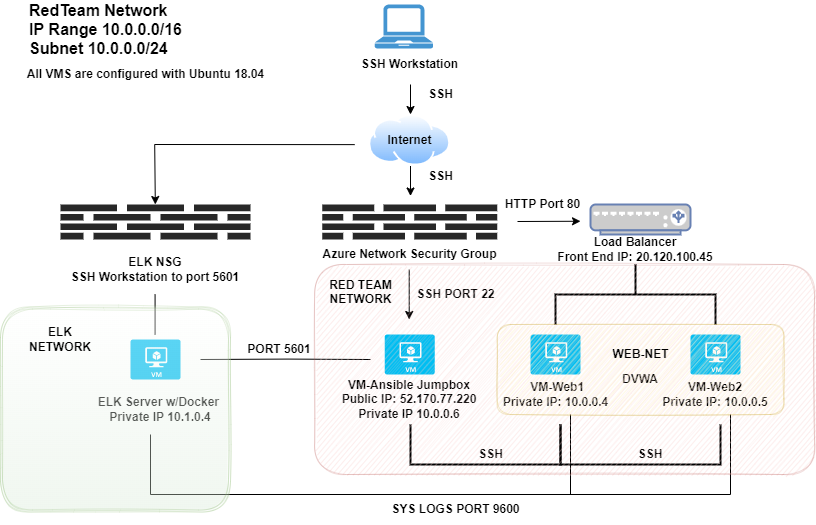

The diagram above was exported from draw.io. Its source (the exported page's mxGraphModel, read from the mxfile embedded in the PNG):
<mxGraphModel dx="1038" dy="539" grid="1" gridSize="10" guides="1" tooltips="1" connect="1" arrows="1" fold="1" page="1" pageScale="1" pageWidth="850" pageHeight="1100" math="0" shadow="0">
  <root>
    <mxCell id="0" />
    <mxCell id="1" parent="0" />
    <mxCell id="rXFAWvjBHWiFzcl8QWVL-1" value="" style="pointerEvents=1;shadow=0;dashed=0;html=1;strokeColor=none;fillColor=#4495D1;labelPosition=center;verticalLabelPosition=bottom;verticalAlign=top;align=center;outlineConnect=0;shape=mxgraph.veeam.laptop;" parent="1" vertex="1">
      <mxGeometry x="374.2" y="20" width="58.4" height="44" as="geometry" />
    </mxCell>
    <mxCell id="rXFAWvjBHWiFzcl8QWVL-2" value="" style="aspect=fixed;perimeter=ellipsePerimeter;html=1;align=center;shadow=0;dashed=0;spacingTop=3;image;image=img/lib/active_directory/internet_cloud.svg;fontStyle=1" parent="1" vertex="1">
      <mxGeometry x="368.33" y="130" width="81.74" height="51.5" as="geometry" />
    </mxCell>
    <mxCell id="rXFAWvjBHWiFzcl8QWVL-3" value="" style="verticalLabelPosition=bottom;sketch=0;html=1;fillColor=#282828;strokeColor=none;verticalAlign=top;pointerEvents=1;align=center;shape=mxgraph.cisco_safe.security_icons.firewall;fontStyle=0" parent="1" vertex="1">
      <mxGeometry x="321.7" y="220" width="175" height="35" as="geometry" />
    </mxCell>
    <mxCell id="rXFAWvjBHWiFzcl8QWVL-4" value="" style="verticalLabelPosition=bottom;html=1;verticalAlign=top;align=center;strokeColor=none;fillColor=#00BEF2;shape=mxgraph.azure.virtual_machine;" parent="1" vertex="1">
      <mxGeometry x="384.2" y="350" width="50" height="40" as="geometry" />
    </mxCell>
    <mxCell id="rXFAWvjBHWiFzcl8QWVL-5" value="" style="verticalLabelPosition=bottom;html=1;verticalAlign=top;align=center;strokeColor=none;fillColor=#00BEF2;shape=mxgraph.azure.virtual_machine;" parent="1" vertex="1">
      <mxGeometry x="530" y="350" width="50" height="40" as="geometry" />
    </mxCell>
    <mxCell id="rXFAWvjBHWiFzcl8QWVL-6" value="" style="verticalLabelPosition=bottom;html=1;verticalAlign=top;align=center;strokeColor=none;fillColor=#00BEF2;shape=mxgraph.azure.virtual_machine;" parent="1" vertex="1">
      <mxGeometry x="690" y="350" width="50" height="40" as="geometry" />
    </mxCell>
    <mxCell id="rXFAWvjBHWiFzcl8QWVL-7" value="" style="fontColor=#0066CC;verticalAlign=top;verticalLabelPosition=bottom;labelPosition=center;align=center;html=1;outlineConnect=0;fillColor=#CCCCCC;strokeColor=#6881B3;gradientColor=none;gradientDirection=north;strokeWidth=2;shape=mxgraph.networks.load_balancer;" parent="1" vertex="1">
      <mxGeometry x="590" y="220" width="100" height="30" as="geometry" />
    </mxCell>
    <mxCell id="rXFAWvjBHWiFzcl8QWVL-8" value="" style="strokeWidth=2;html=1;shape=mxgraph.flowchart.annotation_2;align=left;labelPosition=right;pointerEvents=1;direction=south;" parent="1" vertex="1">
      <mxGeometry x="555" y="280" width="160" height="60" as="geometry" />
    </mxCell>
    <mxCell id="rXFAWvjBHWiFzcl8QWVL-9" value="" style="strokeWidth=2;html=1;shape=mxgraph.flowchart.annotation_1;align=left;pointerEvents=1;direction=north;" parent="1" vertex="1">
      <mxGeometry x="560" y="440" width="160" height="40" as="geometry" />
    </mxCell>
    <mxCell id="rXFAWvjBHWiFzcl8QWVL-10" value="" style="strokeWidth=2;html=1;shape=mxgraph.flowchart.annotation_1;align=left;pointerEvents=1;direction=north;" parent="1" vertex="1">
      <mxGeometry x="410" y="440" width="150" height="40" as="geometry" />
    </mxCell>
    <mxCell id="rXFAWvjBHWiFzcl8QWVL-11" value="&amp;nbsp;VM-Web1&lt;br style=&quot;font-size: 12px&quot;&gt;Private IP: 10.0.0.4" style="text;strokeColor=none;fillColor=none;html=1;fontSize=12;fontStyle=1;verticalAlign=middle;align=center;" parent="1" vertex="1">
      <mxGeometry x="505" y="390" width="100" height="40" as="geometry" />
    </mxCell>
    <mxCell id="rXFAWvjBHWiFzcl8QWVL-12" value="VM-Web2&lt;br&gt;Private IP: 10.0.0.5" style="text;html=1;strokeColor=none;fillColor=none;align=center;verticalAlign=middle;whiteSpace=wrap;rounded=0;fontSize=12;fontStyle=1" parent="1" vertex="1">
      <mxGeometry x="660" y="395" width="110" height="30" as="geometry" />
    </mxCell>
    <mxCell id="rXFAWvjBHWiFzcl8QWVL-13" value="&lt;b&gt;VM-Ansible Jumpbox&lt;br&gt;Public IP: 52.170.77.220&lt;br&gt;Private IP 10.0.0.6&lt;/b&gt;" style="text;html=1;strokeColor=none;fillColor=none;align=center;verticalAlign=middle;whiteSpace=wrap;rounded=0;fontSize=12;" parent="1" vertex="1">
      <mxGeometry x="339.2" y="400" width="140" height="30" as="geometry" />
    </mxCell>
    <mxCell id="rXFAWvjBHWiFzcl8QWVL-14" value="&lt;b&gt;DVWA&lt;/b&gt;" style="text;html=1;strokeColor=none;fillColor=none;align=center;verticalAlign=middle;whiteSpace=wrap;rounded=0;fontSize=12;" parent="1" vertex="1">
      <mxGeometry x="610" y="380" width="60" height="30" as="geometry" />
    </mxCell>
    <mxCell id="rXFAWvjBHWiFzcl8QWVL-15" value="&lt;b&gt;Load Balancer&lt;br&gt;Front End IP: 20.120.100.45&lt;br&gt;&lt;/b&gt;" style="text;html=1;strokeColor=none;fillColor=none;align=center;verticalAlign=middle;whiteSpace=wrap;rounded=0;fontSize=12;" parent="1" vertex="1">
      <mxGeometry x="550" y="250" width="170" height="30" as="geometry" />
    </mxCell>
    <mxCell id="rXFAWvjBHWiFzcl8QWVL-16" value="&lt;b&gt;Azure Network Security Group&lt;/b&gt;" style="text;html=1;align=center;verticalAlign=middle;resizable=0;points=[];autosize=1;strokeColor=none;fillColor=none;fontSize=12;" parent="1" vertex="1">
      <mxGeometry x="314.2" y="260" width="190" height="20" as="geometry" />
    </mxCell>
    <mxCell id="rXFAWvjBHWiFzcl8QWVL-17" value="&lt;b&gt;SSH Workstation&lt;/b&gt;" style="text;html=1;align=center;verticalAlign=middle;resizable=0;points=[];autosize=1;strokeColor=none;fillColor=none;fontSize=12;" parent="1" vertex="1">
      <mxGeometry x="354.2" y="70" width="110" height="20" as="geometry" />
    </mxCell>
    <mxCell id="rXFAWvjBHWiFzcl8QWVL-18" value="&lt;b&gt;Internet&lt;/b&gt;" style="text;html=1;align=center;verticalAlign=middle;resizable=0;points=[];autosize=1;strokeColor=none;fillColor=none;fontSize=12;" parent="1" vertex="1">
      <mxGeometry x="379.2" y="145.75" width="60" height="20" as="geometry" />
    </mxCell>
    <mxCell id="rXFAWvjBHWiFzcl8QWVL-19" value="" style="endArrow=classic;html=1;rounded=0;fontSize=12;" parent="1" edge="1">
      <mxGeometry width="50" height="50" relative="1" as="geometry">
        <mxPoint x="410" y="100" as="sourcePoint" />
        <mxPoint x="410" y="130" as="targetPoint" />
      </mxGeometry>
    </mxCell>
    <mxCell id="rXFAWvjBHWiFzcl8QWVL-20" value="" style="endArrow=classic;html=1;rounded=0;fontSize=12;" parent="1" edge="1">
      <mxGeometry width="50" height="50" relative="1" as="geometry">
        <mxPoint x="410" y="181.5" as="sourcePoint" />
        <mxPoint x="410" y="211.5" as="targetPoint" />
      </mxGeometry>
    </mxCell>
    <mxCell id="rXFAWvjBHWiFzcl8QWVL-21" value="" style="endArrow=classic;html=1;rounded=0;fontSize=12;" parent="1" edge="1">
      <mxGeometry width="50" height="50" relative="1" as="geometry">
        <mxPoint x="408.7" y="285" as="sourcePoint" />
        <mxPoint x="408.7" y="335" as="targetPoint" />
      </mxGeometry>
    </mxCell>
    <mxCell id="rXFAWvjBHWiFzcl8QWVL-22" value="" style="endArrow=classic;html=1;rounded=0;fontSize=12;" parent="1" edge="1">
      <mxGeometry width="50" height="50" relative="1" as="geometry">
        <mxPoint x="517" y="237" as="sourcePoint" />
        <mxPoint x="580" y="236.75" as="targetPoint" />
      </mxGeometry>
    </mxCell>
    <mxCell id="rXFAWvjBHWiFzcl8QWVL-23" value="&lt;b&gt;SSH&lt;/b&gt;" style="text;html=1;align=center;verticalAlign=middle;resizable=0;points=[];autosize=1;strokeColor=none;fillColor=none;fontSize=12;" parent="1" vertex="1">
      <mxGeometry x="470" y="460" width="40" height="20" as="geometry" />
    </mxCell>
    <mxCell id="rXFAWvjBHWiFzcl8QWVL-24" value="&lt;b&gt;SSH PORT 22&lt;/b&gt;" style="text;html=1;align=center;verticalAlign=middle;resizable=0;points=[];autosize=1;strokeColor=none;fillColor=none;fontSize=12;" parent="1" vertex="1">
      <mxGeometry x="410" y="300" width="90" height="20" as="geometry" />
    </mxCell>
    <mxCell id="rXFAWvjBHWiFzcl8QWVL-25" value="&lt;b&gt;SSH&lt;/b&gt;" style="text;html=1;align=center;verticalAlign=middle;resizable=0;points=[];autosize=1;strokeColor=none;fillColor=none;fontSize=12;opacity=0;" parent="1" vertex="1">
      <mxGeometry x="420" y="100" width="40" height="20" as="geometry" />
    </mxCell>
    <mxCell id="rXFAWvjBHWiFzcl8QWVL-26" value="&lt;b&gt;SSH&lt;/b&gt;" style="text;html=1;align=center;verticalAlign=middle;resizable=0;points=[];autosize=1;strokeColor=none;fillColor=none;fontSize=12;" parent="1" vertex="1">
      <mxGeometry x="420" y="181.5" width="40" height="20" as="geometry" />
    </mxCell>
    <mxCell id="rXFAWvjBHWiFzcl8QWVL-27" value="&lt;b&gt;HTTP Port 80&lt;/b&gt;" style="text;html=1;align=center;verticalAlign=middle;resizable=0;points=[];autosize=1;strokeColor=none;fillColor=none;fontSize=12;" parent="1" vertex="1">
      <mxGeometry x="496.7" y="210" width="90" height="20" as="geometry" />
    </mxCell>
    <mxCell id="rXFAWvjBHWiFzcl8QWVL-28" value="&lt;div style=&quot;text-align: left&quot;&gt;&lt;b style=&quot;font-size: 16px&quot;&gt;RedTeam Network&lt;/b&gt;&lt;/div&gt;&lt;font style=&quot;font-size: 16px&quot;&gt;&lt;div style=&quot;text-align: left&quot;&gt;&lt;b&gt;IP Range 10.0.0.0/16&lt;/b&gt;&lt;/div&gt;&lt;b&gt;&lt;div style=&quot;text-align: left&quot;&gt;&lt;b&gt;Subnet 10.0.0.0/24&lt;/b&gt;&lt;/div&gt;&lt;/b&gt;&lt;/font&gt;" style="text;html=1;align=center;verticalAlign=middle;resizable=0;points=[];autosize=1;strokeColor=none;fillColor=none;fontSize=12;" parent="1" vertex="1">
      <mxGeometry x="20" y="20" width="170" height="50" as="geometry" />
    </mxCell>
    <mxCell id="rXFAWvjBHWiFzcl8QWVL-29" value="" style="endArrow=classic;html=1;rounded=0;" parent="1" target="rXFAWvjBHWiFzcl8QWVL-30" edge="1">
      <mxGeometry width="50" height="50" relative="1" as="geometry">
        <mxPoint x="354.2" y="160.12" as="sourcePoint" />
        <mxPoint x="154.2" y="244" as="targetPoint" />
        <Array as="points">
          <mxPoint x="154.2" y="160" />
        </Array>
      </mxGeometry>
    </mxCell>
    <mxCell id="rXFAWvjBHWiFzcl8QWVL-30" value="" style="verticalLabelPosition=bottom;sketch=0;html=1;fillColor=#282828;strokeColor=none;verticalAlign=top;pointerEvents=1;align=center;shape=mxgraph.cisco_safe.security_icons.firewall;" parent="1" vertex="1">
      <mxGeometry x="60" y="220" width="190" height="35" as="geometry" />
    </mxCell>
    <mxCell id="rXFAWvjBHWiFzcl8QWVL-31" value="&lt;b&gt;ELK NSG&lt;br&gt;SSH Workstation to port 5601&lt;/b&gt;" style="text;html=1;strokeColor=none;fillColor=none;align=center;verticalAlign=middle;whiteSpace=wrap;rounded=0;" parent="1" vertex="1">
      <mxGeometry x="60" y="270" width="190" height="30" as="geometry" />
    </mxCell>
    <mxCell id="rXFAWvjBHWiFzcl8QWVL-32" value="" style="verticalLabelPosition=bottom;html=1;verticalAlign=top;align=center;strokeColor=none;fillColor=#00BEF2;shape=mxgraph.azure.virtual_machine;" parent="1" vertex="1">
      <mxGeometry x="130" y="355" width="50" height="40" as="geometry" />
    </mxCell>
    <mxCell id="rXFAWvjBHWiFzcl8QWVL-33" value="&lt;b&gt;ELK Server w/Docker&amp;nbsp;&lt;br&gt;Private IP 10.1.0.4&lt;/b&gt;" style="text;html=1;strokeColor=none;fillColor=none;align=center;verticalAlign=middle;whiteSpace=wrap;rounded=0;" parent="1" vertex="1">
      <mxGeometry x="80" y="410" width="160" height="30" as="geometry" />
    </mxCell>
    <mxCell id="rXFAWvjBHWiFzcl8QWVL-34" value="&lt;b&gt;SSH&lt;/b&gt;" style="text;html=1;strokeColor=none;fillColor=none;align=center;verticalAlign=middle;whiteSpace=wrap;rounded=0;" parent="1" vertex="1">
      <mxGeometry x="620" y="455" width="60" height="30" as="geometry" />
    </mxCell>
    <mxCell id="rXFAWvjBHWiFzcl8QWVL-35" value="" style="endArrow=none;html=1;rounded=0;" parent="1" edge="1">
      <mxGeometry width="50" height="50" relative="1" as="geometry">
        <mxPoint x="150" y="510" as="sourcePoint" />
        <mxPoint x="150" y="450" as="targetPoint" />
      </mxGeometry>
    </mxCell>
    <mxCell id="rXFAWvjBHWiFzcl8QWVL-36" value="&lt;b&gt;SYS LOGS PORT 9600&lt;/b&gt;" style="text;html=1;strokeColor=none;fillColor=none;align=center;verticalAlign=middle;whiteSpace=wrap;rounded=0;" parent="1" vertex="1">
      <mxGeometry x="384.5" y="510" width="141" height="30" as="geometry" />
    </mxCell>
    <mxCell id="rXFAWvjBHWiFzcl8QWVL-37" value="" style="endArrow=none;html=1;rounded=0;" parent="1" edge="1">
      <mxGeometry width="50" height="50" relative="1" as="geometry">
        <mxPoint x="200" y="375" as="sourcePoint" />
        <mxPoint x="370" y="375" as="targetPoint" />
        <Array as="points">
          <mxPoint x="287.5" y="374.58" />
        </Array>
      </mxGeometry>
    </mxCell>
    <mxCell id="rXFAWvjBHWiFzcl8QWVL-38" value="" style="endArrow=none;html=1;rounded=0;" parent="1" edge="1">
      <mxGeometry width="50" height="50" relative="1" as="geometry">
        <mxPoint x="154.57999999999998" y="350" as="sourcePoint" />
        <mxPoint x="154.57999999999998" y="310" as="targetPoint" />
      </mxGeometry>
    </mxCell>
    <mxCell id="rXFAWvjBHWiFzcl8QWVL-39" value="&lt;b&gt;PORT 5601&lt;/b&gt;" style="text;html=1;strokeColor=none;fillColor=none;align=center;verticalAlign=middle;whiteSpace=wrap;rounded=0;" parent="1" vertex="1">
      <mxGeometry x="235.89999999999998" y="350" width="85.8" height="30" as="geometry" />
    </mxCell>
    <mxCell id="rXFAWvjBHWiFzcl8QWVL-40" value="" style="endArrow=none;html=1;rounded=0;" parent="1" edge="1">
      <mxGeometry width="50" height="50" relative="1" as="geometry">
        <mxPoint x="150" y="510" as="sourcePoint" />
        <mxPoint x="730" y="510" as="targetPoint" />
      </mxGeometry>
    </mxCell>
    <mxCell id="rXFAWvjBHWiFzcl8QWVL-41" value="" style="endArrow=none;html=1;rounded=0;" parent="1" edge="1">
      <mxGeometry width="50" height="50" relative="1" as="geometry">
        <mxPoint x="730" y="510" as="sourcePoint" />
        <mxPoint x="730" y="430" as="targetPoint" />
      </mxGeometry>
    </mxCell>
    <mxCell id="rXFAWvjBHWiFzcl8QWVL-42" value="" style="endArrow=none;html=1;rounded=0;" parent="1" edge="1">
      <mxGeometry width="50" height="50" relative="1" as="geometry">
        <mxPoint x="570" y="510" as="sourcePoint" />
        <mxPoint x="570" y="430" as="targetPoint" />
      </mxGeometry>
    </mxCell>
    <mxCell id="rXFAWvjBHWiFzcl8QWVL-43" value="" style="shape=ext;double=1;rounded=1;whiteSpace=wrap;html=1;fillColor=#d5e8d4;strokeColor=#82b366;gradientColor=#ffffff;gradientDirection=north;sketch=1;opacity=20;" parent="1" vertex="1">
      <mxGeometry y="322.5" width="230" height="205" as="geometry" />
    </mxCell>
    <mxCell id="rXFAWvjBHWiFzcl8QWVL-44" value="&lt;b&gt;ELK NETWORK&lt;/b&gt;" style="text;html=1;strokeColor=none;fillColor=none;align=center;verticalAlign=middle;whiteSpace=wrap;rounded=0;sketch=1;opacity=20;" parent="1" vertex="1">
      <mxGeometry x="30" y="340" width="60" height="30" as="geometry" />
    </mxCell>
    <mxCell id="rXFAWvjBHWiFzcl8QWVL-45" value="" style="rounded=1;whiteSpace=wrap;html=1;sketch=1;gradientDirection=north;opacity=20;fillColor=#f8cecc;strokeColor=#b85450;" parent="1" vertex="1">
      <mxGeometry x="314.2" y="280" width="500" height="210" as="geometry" />
    </mxCell>
    <mxCell id="rXFAWvjBHWiFzcl8QWVL-46" style="edgeStyle=orthogonalEdgeStyle;rounded=0;orthogonalLoop=1;jettySize=auto;html=1;exitX=0.5;exitY=1;exitDx=0;exitDy=0;" parent="1" source="rXFAWvjBHWiFzcl8QWVL-45" target="rXFAWvjBHWiFzcl8QWVL-45" edge="1">
      <mxGeometry relative="1" as="geometry" />
    </mxCell>
    <mxCell id="rXFAWvjBHWiFzcl8QWVL-47" value="&lt;b&gt;RED TEAM&lt;br&gt;NETWORK&lt;br&gt;&lt;br&gt;&lt;/b&gt;" style="text;html=1;align=center;verticalAlign=middle;resizable=0;points=[];autosize=1;strokeColor=none;fillColor=none;" parent="1" vertex="1">
      <mxGeometry x="320" y="290" width="80" height="50" as="geometry" />
    </mxCell>
    <mxCell id="rXFAWvjBHWiFzcl8QWVL-48" value="" style="rounded=1;whiteSpace=wrap;html=1;sketch=1;gradientDirection=north;opacity=30;fillColor=#fff2cc;strokeColor=#d6b656;" parent="1" vertex="1">
      <mxGeometry x="496.7" y="340" width="286.7" height="90" as="geometry" />
    </mxCell>
    <mxCell id="rXFAWvjBHWiFzcl8QWVL-49" value="&lt;b&gt;WEB-NET&lt;/b&gt;" style="text;html=1;align=center;verticalAlign=middle;resizable=0;points=[];autosize=1;strokeColor=none;fillColor=none;" parent="1" vertex="1">
      <mxGeometry x="605" y="360" width="70" height="20" as="geometry" />
    </mxCell>
    <mxCell id="rXFAWvjBHWiFzcl8QWVL-50" value="&lt;b&gt;All VMS are configured with Ubuntu 18.04&lt;/b&gt;" style="text;html=1;align=center;verticalAlign=middle;resizable=0;points=[];autosize=1;strokeColor=none;fillColor=none;" parent="1" vertex="1">
      <mxGeometry x="20" y="80" width="250" height="20" as="geometry" />
    </mxCell>
  </root>
</mxGraphModel>